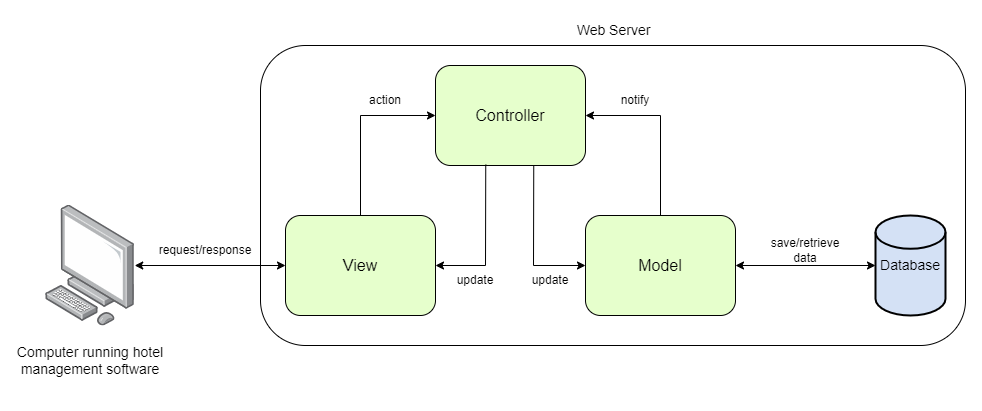

The diagram above was exported from draw.io. Its source (the exported page's mxGraphModel, read from the mxfile embedded in the PNG):
<mxGraphModel dx="1886" dy="606" grid="1" gridSize="10" guides="1" tooltips="1" connect="1" arrows="1" fold="1" page="1" pageScale="1" pageWidth="850" pageHeight="1100" math="0" shadow="0">
  <root>
    <mxCell id="0" />
    <mxCell id="1" parent="0" />
    <mxCell id="oEHlhGt6ehgvRfzUQneF-1" value="&lt;font style=&quot;font-size: 16px;&quot;&gt;Controller&lt;/font&gt;" style="rounded=1;whiteSpace=wrap;html=1;fillColor=#E6FFCC;" parent="1" vertex="1">
      <mxGeometry x="340" y="70" width="150" height="100" as="geometry" />
    </mxCell>
    <mxCell id="oEHlhGt6ehgvRfzUQneF-2" value="&lt;font style=&quot;font-size: 16px;&quot;&gt;View&lt;/font&gt;" style="rounded=1;whiteSpace=wrap;html=1;fillColor=#E6FFCC;" parent="1" vertex="1">
      <mxGeometry x="190" y="220" width="150" height="100" as="geometry" />
    </mxCell>
    <mxCell id="oEHlhGt6ehgvRfzUQneF-3" value="&lt;font style=&quot;font-size: 16px;&quot;&gt;Model&lt;/font&gt;" style="rounded=1;whiteSpace=wrap;html=1;fillColor=#E6FFCC;" parent="1" vertex="1">
      <mxGeometry x="490" y="220" width="150" height="100" as="geometry" />
    </mxCell>
    <mxCell id="oEHlhGt6ehgvRfzUQneF-4" value="" style="image;points=[];aspect=fixed;html=1;align=center;shadow=0;dashed=0;image=img/lib/allied_telesis/computer_and_terminals/Personal_Computer.svg;" parent="1" vertex="1">
      <mxGeometry x="-50" y="209.54999999999998" width="89.22" height="120.9" as="geometry" />
    </mxCell>
    <mxCell id="oEHlhGt6ehgvRfzUQneF-5" value="" style="endArrow=classic;startArrow=classic;html=1;rounded=0;" parent="1" source="oEHlhGt6ehgvRfzUQneF-4" target="oEHlhGt6ehgvRfzUQneF-2" edge="1">
      <mxGeometry width="50" height="50" relative="1" as="geometry">
        <mxPoint x="400" y="240" as="sourcePoint" />
        <mxPoint x="450" y="190" as="targetPoint" />
      </mxGeometry>
    </mxCell>
    <mxCell id="oEHlhGt6ehgvRfzUQneF-6" value="&lt;font style=&quot;font-size: 14px;&quot;&gt;Database&lt;/font&gt;" style="strokeWidth=2;html=1;shape=mxgraph.flowchart.database;whiteSpace=wrap;fillColor=#D4E1F5;" parent="1" vertex="1">
      <mxGeometry x="780" y="220" width="70" height="100" as="geometry" />
    </mxCell>
    <mxCell id="oEHlhGt6ehgvRfzUQneF-7" value="" style="endArrow=classic;startArrow=classic;html=1;rounded=0;" parent="1" source="oEHlhGt6ehgvRfzUQneF-3" target="oEHlhGt6ehgvRfzUQneF-6" edge="1">
      <mxGeometry width="50" height="50" relative="1" as="geometry">
        <mxPoint x="660" y="270" as="sourcePoint" />
        <mxPoint x="710" y="220" as="targetPoint" />
      </mxGeometry>
    </mxCell>
    <mxCell id="oEHlhGt6ehgvRfzUQneF-8" value="&lt;font style=&quot;font-size: 14px;&quot;&gt;Computer running hotel management software&lt;/font&gt;" style="text;html=1;strokeColor=none;fillColor=none;align=center;verticalAlign=middle;whiteSpace=wrap;rounded=0;" parent="1" vertex="1">
      <mxGeometry x="-80.39" y="330.45" width="150" height="69.55" as="geometry" />
    </mxCell>
    <mxCell id="oEHlhGt6ehgvRfzUQneF-9" value="" style="endArrow=classic;startArrow=none;html=1;rounded=0;exitX=0.5;exitY=0;exitDx=0;exitDy=0;entryX=0;entryY=0.5;entryDx=0;entryDy=0;startFill=0;" parent="1" source="oEHlhGt6ehgvRfzUQneF-2" target="oEHlhGt6ehgvRfzUQneF-1" edge="1">
      <mxGeometry width="50" height="50" relative="1" as="geometry">
        <mxPoint x="230" y="180" as="sourcePoint" />
        <mxPoint x="280" y="130" as="targetPoint" />
        <Array as="points">
          <mxPoint x="265" y="120" />
        </Array>
      </mxGeometry>
    </mxCell>
    <mxCell id="oEHlhGt6ehgvRfzUQneF-10" value="" style="endArrow=none;startArrow=classic;html=1;rounded=0;exitX=1;exitY=0.5;exitDx=0;exitDy=0;entryX=0.335;entryY=0.991;entryDx=0;entryDy=0;entryPerimeter=0;endFill=0;" parent="1" source="oEHlhGt6ehgvRfzUQneF-2" target="oEHlhGt6ehgvRfzUQneF-1" edge="1">
      <mxGeometry width="50" height="50" relative="1" as="geometry">
        <mxPoint x="375" y="280" as="sourcePoint" />
        <mxPoint x="425" y="230" as="targetPoint" />
        <Array as="points">
          <mxPoint x="390" y="270" />
        </Array>
      </mxGeometry>
    </mxCell>
    <mxCell id="oEHlhGt6ehgvRfzUQneF-11" value="" style="endArrow=classic;startArrow=none;html=1;rounded=0;entryX=0;entryY=0.5;entryDx=0;entryDy=0;exitX=0.655;exitY=1.001;exitDx=0;exitDy=0;exitPerimeter=0;startFill=0;" parent="1" source="oEHlhGt6ehgvRfzUQneF-1" target="oEHlhGt6ehgvRfzUQneF-3" edge="1">
      <mxGeometry width="50" height="50" relative="1" as="geometry">
        <mxPoint x="450" y="190" as="sourcePoint" />
        <mxPoint x="440" y="280.45" as="targetPoint" />
        <Array as="points">
          <mxPoint x="438" y="270" />
        </Array>
      </mxGeometry>
    </mxCell>
    <mxCell id="oEHlhGt6ehgvRfzUQneF-12" value="" style="endArrow=classic;startArrow=none;html=1;rounded=0;exitX=0.5;exitY=0;exitDx=0;exitDy=0;entryX=1;entryY=0.5;entryDx=0;entryDy=0;startFill=0;" parent="1" source="oEHlhGt6ehgvRfzUQneF-3" target="oEHlhGt6ehgvRfzUQneF-1" edge="1">
      <mxGeometry width="50" height="50" relative="1" as="geometry">
        <mxPoint x="650" y="180" as="sourcePoint" />
        <mxPoint x="670" y="70" as="targetPoint" />
        <Array as="points">
          <mxPoint x="565" y="120" />
        </Array>
      </mxGeometry>
    </mxCell>
    <mxCell id="oEHlhGt6ehgvRfzUQneF-13" value="action" style="text;html=1;strokeColor=none;fillColor=none;align=center;verticalAlign=middle;whiteSpace=wrap;rounded=0;" parent="1" vertex="1">
      <mxGeometry x="260" y="90" width="60" height="30" as="geometry" />
    </mxCell>
    <mxCell id="oEHlhGt6ehgvRfzUQneF-15" value="update" style="text;html=1;strokeColor=none;fillColor=none;align=center;verticalAlign=middle;whiteSpace=wrap;rounded=0;" parent="1" vertex="1">
      <mxGeometry x="350" y="270" width="60" height="30" as="geometry" />
    </mxCell>
    <mxCell id="oEHlhGt6ehgvRfzUQneF-16" value="update" style="text;html=1;strokeColor=none;fillColor=none;align=center;verticalAlign=middle;whiteSpace=wrap;rounded=0;" parent="1" vertex="1">
      <mxGeometry x="425" y="270" width="60" height="30" as="geometry" />
    </mxCell>
    <mxCell id="oEHlhGt6ehgvRfzUQneF-17" value="notify" style="text;html=1;strokeColor=none;fillColor=none;align=center;verticalAlign=middle;whiteSpace=wrap;rounded=0;" parent="1" vertex="1">
      <mxGeometry x="510" y="90" width="60" height="30" as="geometry" />
    </mxCell>
    <mxCell id="oEHlhGt6ehgvRfzUQneF-18" value="save/retrieve data" style="text;html=1;strokeColor=none;fillColor=none;align=center;verticalAlign=middle;whiteSpace=wrap;rounded=0;" parent="1" vertex="1">
      <mxGeometry x="680" y="240" width="60" height="30" as="geometry" />
    </mxCell>
    <mxCell id="oEHlhGt6ehgvRfzUQneF-19" value="request/response" style="text;html=1;strokeColor=none;fillColor=none;align=center;verticalAlign=middle;whiteSpace=wrap;rounded=0;" parent="1" vertex="1">
      <mxGeometry x="80" y="240" width="60" height="30" as="geometry" />
    </mxCell>
    <mxCell id="sCA6sHA40KK-JAOho1Px-1" value="" style="rounded=1;whiteSpace=wrap;html=1;fillColor=none;" vertex="1" parent="1">
      <mxGeometry x="165" y="50" width="705" height="300" as="geometry" />
    </mxCell>
    <mxCell id="sCA6sHA40KK-JAOho1Px-2" value="&lt;font style=&quot;font-size: 14px;&quot;&gt;Web Server&lt;/font&gt;" style="text;html=1;align=center;verticalAlign=middle;resizable=0;points=[];autosize=1;strokeColor=none;fillColor=none;" vertex="1" parent="1">
      <mxGeometry x="467.5" y="20" width="100" height="30" as="geometry" />
    </mxCell>
  </root>
</mxGraphModel>